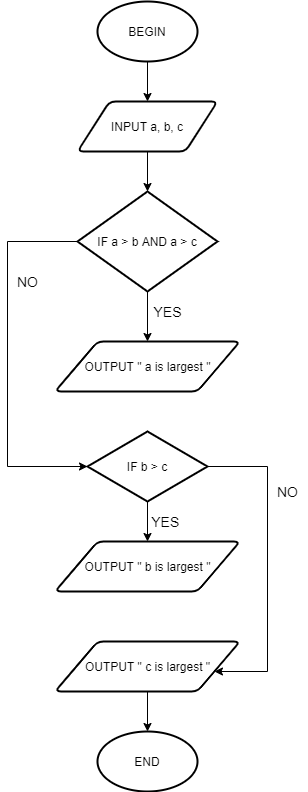

The diagram above was exported from draw.io. Its source (the exported page's mxGraphModel, read from the mxfile embedded in the PNG):
<mxGraphModel dx="824" dy="476" grid="1" gridSize="10" guides="1" tooltips="1" connect="1" arrows="1" fold="1" page="1" pageScale="1" pageWidth="827" pageHeight="1169" math="0" shadow="0">
  <root>
    <mxCell id="0" />
    <mxCell id="1" parent="0" />
    <mxCell id="Ja-Y6UdNKH8a99dsBlhK-5" style="edgeStyle=orthogonalEdgeStyle;rounded=0;orthogonalLoop=1;jettySize=auto;html=1;entryX=0.5;entryY=0;entryDx=0;entryDy=0;" parent="1" source="Ja-Y6UdNKH8a99dsBlhK-1" target="Ja-Y6UdNKH8a99dsBlhK-4" edge="1">
      <mxGeometry relative="1" as="geometry" />
    </mxCell>
    <mxCell id="Ja-Y6UdNKH8a99dsBlhK-1" value="BEGIN" style="strokeWidth=2;html=1;shape=mxgraph.flowchart.start_1;whiteSpace=wrap;" parent="1" vertex="1">
      <mxGeometry x="350" y="10" width="100" height="60" as="geometry" />
    </mxCell>
    <mxCell id="Ja-Y6UdNKH8a99dsBlhK-7" style="edgeStyle=orthogonalEdgeStyle;rounded=0;orthogonalLoop=1;jettySize=auto;html=1;entryX=0.5;entryY=0;entryDx=0;entryDy=0;entryPerimeter=0;" parent="1" source="Ja-Y6UdNKH8a99dsBlhK-4" target="Ja-Y6UdNKH8a99dsBlhK-6" edge="1">
      <mxGeometry relative="1" as="geometry" />
    </mxCell>
    <mxCell id="Ja-Y6UdNKH8a99dsBlhK-4" value="INPUT a, b, c" style="shape=parallelogram;html=1;strokeWidth=2;perimeter=parallelogramPerimeter;whiteSpace=wrap;rounded=1;arcSize=12;size=0.23;" parent="1" vertex="1">
      <mxGeometry x="330" y="110" width="140" height="50" as="geometry" />
    </mxCell>
    <mxCell id="Ja-Y6UdNKH8a99dsBlhK-15" style="edgeStyle=orthogonalEdgeStyle;rounded=0;orthogonalLoop=1;jettySize=auto;html=1;entryX=0;entryY=0.5;entryDx=0;entryDy=0;entryPerimeter=0;fontSize=14;" parent="1" source="Ja-Y6UdNKH8a99dsBlhK-6" target="Ja-Y6UdNKH8a99dsBlhK-12" edge="1">
      <mxGeometry relative="1" as="geometry">
        <Array as="points">
          <mxPoint x="260" y="250" />
          <mxPoint x="260" y="475" />
        </Array>
      </mxGeometry>
    </mxCell>
    <mxCell id="Ja-Y6UdNKH8a99dsBlhK-17" style="edgeStyle=orthogonalEdgeStyle;rounded=0;orthogonalLoop=1;jettySize=auto;html=1;entryX=0.5;entryY=0;entryDx=0;entryDy=0;fontSize=14;" parent="1" source="Ja-Y6UdNKH8a99dsBlhK-6" target="Ja-Y6UdNKH8a99dsBlhK-8" edge="1">
      <mxGeometry relative="1" as="geometry" />
    </mxCell>
    <mxCell id="Ja-Y6UdNKH8a99dsBlhK-6" value="IF a &amp;gt; b AND a &amp;gt; c" style="strokeWidth=2;html=1;shape=mxgraph.flowchart.decision;whiteSpace=wrap;" parent="1" vertex="1">
      <mxGeometry x="330" y="200" width="140" height="100" as="geometry" />
    </mxCell>
    <mxCell id="Ja-Y6UdNKH8a99dsBlhK-8" value="OUTPUT &quot; a is largest &quot;" style="shape=parallelogram;html=1;strokeWidth=2;perimeter=parallelogramPerimeter;whiteSpace=wrap;rounded=1;arcSize=12;size=0.23;" parent="1" vertex="1">
      <mxGeometry x="307.5" y="350" width="185" height="50" as="geometry" />
    </mxCell>
    <mxCell id="Ja-Y6UdNKH8a99dsBlhK-21" style="edgeStyle=orthogonalEdgeStyle;rounded=0;orthogonalLoop=1;jettySize=auto;html=1;entryX=0.5;entryY=0;entryDx=0;entryDy=0;fontSize=14;" parent="1" source="Ja-Y6UdNKH8a99dsBlhK-12" target="Ja-Y6UdNKH8a99dsBlhK-20" edge="1">
      <mxGeometry relative="1" as="geometry" />
    </mxCell>
    <mxCell id="Ja-Y6UdNKH8a99dsBlhK-23" style="edgeStyle=orthogonalEdgeStyle;rounded=0;orthogonalLoop=1;jettySize=auto;html=1;fontSize=14;" parent="1" source="Ja-Y6UdNKH8a99dsBlhK-12" target="Ja-Y6UdNKH8a99dsBlhK-22" edge="1">
      <mxGeometry relative="1" as="geometry">
        <Array as="points">
          <mxPoint x="520" y="475" />
          <mxPoint x="520" y="680" />
        </Array>
      </mxGeometry>
    </mxCell>
    <mxCell id="Ja-Y6UdNKH8a99dsBlhK-12" value="IF b &amp;gt; c" style="strokeWidth=2;html=1;shape=mxgraph.flowchart.decision;whiteSpace=wrap;" parent="1" vertex="1">
      <mxGeometry x="340" y="440" width="120" height="70" as="geometry" />
    </mxCell>
    <mxCell id="Ja-Y6UdNKH8a99dsBlhK-14" style="edgeStyle=orthogonalEdgeStyle;rounded=0;orthogonalLoop=1;jettySize=auto;html=1;exitX=0.5;exitY=1;exitDx=0;exitDy=0;exitPerimeter=0;fontSize=14;" parent="1" source="Ja-Y6UdNKH8a99dsBlhK-12" target="Ja-Y6UdNKH8a99dsBlhK-12" edge="1">
      <mxGeometry relative="1" as="geometry" />
    </mxCell>
    <mxCell id="Ja-Y6UdNKH8a99dsBlhK-16" value="NO" style="text;html=1;align=center;verticalAlign=middle;resizable=0;points=[];autosize=1;fontSize=14;" parent="1" vertex="1">
      <mxGeometry x="260" y="280" width="40" height="20" as="geometry" />
    </mxCell>
    <mxCell id="Ja-Y6UdNKH8a99dsBlhK-18" value="YES" style="text;html=1;align=center;verticalAlign=middle;resizable=0;points=[];autosize=1;fontSize=14;" parent="1" vertex="1">
      <mxGeometry x="400" y="310" width="40" height="20" as="geometry" />
    </mxCell>
    <mxCell id="Ja-Y6UdNKH8a99dsBlhK-20" value="OUTPUT &quot; b is largest &quot;" style="shape=parallelogram;html=1;strokeWidth=2;perimeter=parallelogramPerimeter;whiteSpace=wrap;rounded=1;arcSize=12;size=0.23;" parent="1" vertex="1">
      <mxGeometry x="307.5" y="550" width="185" height="50" as="geometry" />
    </mxCell>
    <mxCell id="Ja-Y6UdNKH8a99dsBlhK-27" style="edgeStyle=orthogonalEdgeStyle;rounded=0;orthogonalLoop=1;jettySize=auto;html=1;entryX=0.5;entryY=0;entryDx=0;entryDy=0;entryPerimeter=0;fontSize=14;" parent="1" source="Ja-Y6UdNKH8a99dsBlhK-22" target="Ja-Y6UdNKH8a99dsBlhK-26" edge="1">
      <mxGeometry relative="1" as="geometry" />
    </mxCell>
    <mxCell id="Ja-Y6UdNKH8a99dsBlhK-22" value="OUTPUT &quot; c is largest &quot;" style="shape=parallelogram;html=1;strokeWidth=2;perimeter=parallelogramPerimeter;whiteSpace=wrap;rounded=1;arcSize=12;size=0.23;" parent="1" vertex="1">
      <mxGeometry x="307.5" y="650" width="185" height="50" as="geometry" />
    </mxCell>
    <mxCell id="Ja-Y6UdNKH8a99dsBlhK-24" value="NO" style="text;html=1;align=center;verticalAlign=middle;resizable=0;points=[];autosize=1;fontSize=14;" parent="1" vertex="1">
      <mxGeometry x="520" y="490" width="40" height="20" as="geometry" />
    </mxCell>
    <mxCell id="Ja-Y6UdNKH8a99dsBlhK-25" value="&amp;nbsp; &amp;nbsp; YES" style="text;html=1;align=center;verticalAlign=middle;resizable=0;points=[];autosize=1;fontSize=14;" parent="1" vertex="1">
      <mxGeometry x="380" y="520" width="60" height="20" as="geometry" />
    </mxCell>
    <mxCell id="Ja-Y6UdNKH8a99dsBlhK-26" value="END" style="strokeWidth=2;html=1;shape=mxgraph.flowchart.start_1;whiteSpace=wrap;" parent="1" vertex="1">
      <mxGeometry x="350" y="740" width="100" height="60" as="geometry" />
    </mxCell>
  </root>
</mxGraphModel>